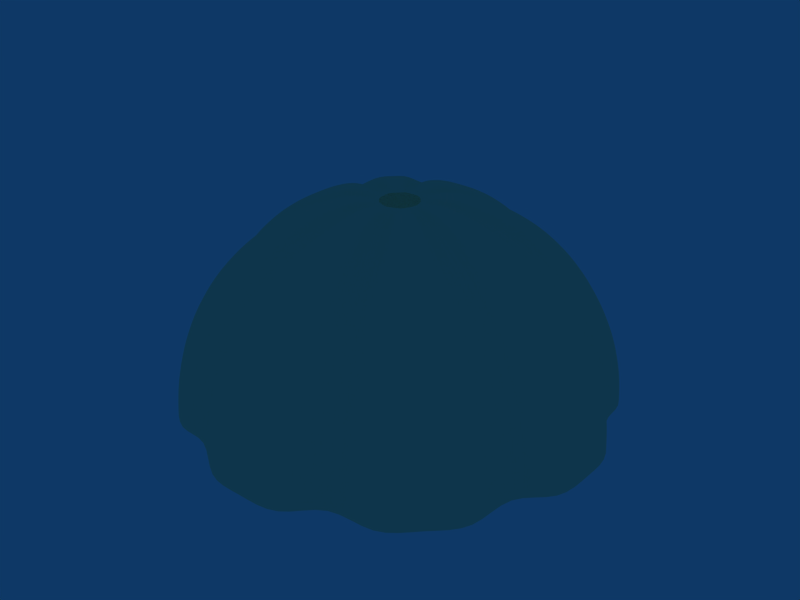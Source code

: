 # Source: parachute.blend  (saved by Blender 2.49.2; exported with 4.5.12 LTS)
import bpy
from mathutils import Matrix  # noqa: F401  (used for matrix-valued properties, if any)

bpy.ops.wm.read_factory_settings(use_empty=True)
scene = bpy.context.scene
scene.name = 'Scene'

# ---- collections
col_collection_1 = bpy.data.collections.new('Collection 1'); scene.collection.children.link(col_collection_1)

# ---- materials (node trees are filled in below, after node groups)
mat_material_001 = bpy.data.materials.new('Material.001')
mat_material_001.alpha_threshold = 0.0
mat_material_001.diffuse_color = (1.0, 0.9433, 0.7349, 1.0)
mat_material_001.roughness = 0.5
mat_material_001.line_color = (0.0, 0.0, 0.0, 0.9)

# ---- material node trees

# ---- world
world_world = bpy.data.worlds.new('World'); scene.world = world_world
world_world.color = (0.05656, 0.2208, 0.4)
world_world.use_sun_shadow = False
world_world.sun_shadow_jitter_overblur = 0.0
world_world.cycles.sampling_method = 'MANUAL'
world_world.cycles.sample_map_resolution = 256

# ---- meshes
me_parachute = bpy.data.meshes.new('Parachute')
me_parachute.from_pydata([(0.08626, -1.082e-08, 0.9542), (0.7653, -6.291e-10, 0.6314), (0.9808, 0.1951, -1.192e-07), (0.9761, 0.1942, 0.09802), (0.9619, 0.1913, 0.1951), (0.9386, 0.1867, 0.2903), (0.9061, 0.1802, 0.3827), (0.865, 0.1721, 0.4714), (0.8155, 0.1622, 0.5556), (0.7582, 0.1508, 0.6344), (0.6935, 0.1379, 0.7071), (0.6222, 0.1238, 0.773), (0.5449, 0.1084, 0.8315), (0.4623, 0.09196, 0.8819), (0.3753, 0.07466, 0.9239), (0.2847, 0.05663, 0.9569), (0.1913, 0.03806, 0.9808), (0.08652, 0.01721, 0.9552), (0.08135, 0.03379, 0.9564), (0.1621, 0.06722, 0.9435), (0.2412, 0.1, 0.922), (0.318, 0.1318, 0.8923), (0.3918, 0.1624, 0.8545), (0.4618, 0.1914, 0.8091), (0.5273, 0.2185, 0.7565), (0.5878, 0.2436, 0.6972), (0.6426, 0.2663, 0.6317), (0.6912, 0.2864, 0.5608), (0.7332, 0.3038, 0.485), (0.768, 0.3182, 0.4052), (0.7955, 0.3296, 0.322), (0.8154, 0.3378, 0.2364), (0.8273, 0.3428, 0.149), (0.8313, 0.3444, 0.06078), (0.8315, 0.5556, -1.192e-07), (0.8275, 0.5529, 0.09802), (0.8155, 0.5449, 0.1951), (0.7957, 0.5316, 0.2903), (0.7682, 0.5133, 0.3827), (0.7333, 0.49, 0.4714), (0.6913, 0.4619, 0.5556), (0.6427, 0.4295, 0.6344), (0.5879, 0.3928, 0.7071), (0.5275, 0.3525, 0.773), (0.4619, 0.3087, 0.8315), (0.392, 0.2619, 0.8819), (0.3182, 0.2126, 0.9239), (0.2414, 0.1613, 0.9569), (0.1622, 0.1084, 0.9808), (0.07335, 0.04901, 0.9552), (0.06099, 0.06099, 0.9542), (0.1366, 0.1366, 0.9744), (0.2032, 0.2032, 0.9508), (0.2679, 0.2679, 0.918), (0.33, 0.33, 0.8765), (0.3889, 0.3889, 0.8266), (0.4441, 0.4441, 0.7687), (0.495, 0.495, 0.7034), (0.5411, 0.5411, 0.6314), (0.5821, 0.5821, 0.5534), (0.6174, 0.6174, 0.4701), (0.6467, 0.6467, 0.3823), (0.6699, 0.6699, 0.2908), (0.6866, 0.6866, 0.1965), (0.6967, 0.6967, 0.1004), (0.7, 0.7, 0.03222), (0.5556, 0.8315, -1.192e-07), (0.5529, 0.8275, 0.09802), (0.5449, 0.8155, 0.1951), (0.5316, 0.7957, 0.2903), (0.5133, 0.7682, 0.3827), (0.49, 0.7333, 0.4714), (0.4619, 0.6913, 0.5556), (0.4295, 0.6427, 0.6344), (0.3928, 0.5879, 0.7071), (0.3524, 0.5275, 0.773), (0.3087, 0.4619, 0.8315), (0.2619, 0.392, 0.8819), (0.2126, 0.3182, 0.9239), (0.1613, 0.2414, 0.9569), (0.1084, 0.1622, 0.9808), (0.04901, 0.07335, 0.9552), (0.03361, 0.08153, 0.9564), (0.06704, 0.1622, 0.9435), (0.09983, 0.2414, 0.922), (0.1317, 0.3182, 0.8923), (0.1622, 0.392, 0.8545), (0.1912, 0.462, 0.8091), (0.2183, 0.5275, 0.7565), (0.2434, 0.588, 0.6972), (0.2661, 0.6428, 0.6317), (0.2862, 0.6914, 0.5608), (0.3036, 0.7333, 0.485), (0.318, 0.7682, 0.4052), (0.3294, 0.7957, 0.322), (0.3376, 0.8155, 0.2364), (0.3426, 0.8275, 0.149), (0.3443, 0.8315, 0.06078), (0.1951, 0.9808, -1.192e-07), (0.1942, 0.9761, 0.09802), (0.1913, 0.9619, 0.1951), (0.1867, 0.9386, 0.2903), (0.1802, 0.9061, 0.3827), (0.1721, 0.865, 0.4714), (0.1622, 0.8155, 0.5556), (0.1508, 0.7582, 0.6344), (0.1379, 0.6935, 0.7071), (0.1238, 0.6222, 0.773), (0.1084, 0.5449, 0.8315), (0.09196, 0.4623, 0.8819), (0.07466, 0.3753, 0.9239), (0.05663, 0.2847, 0.9569), (0.03806, 0.1913, 0.9808), (0.01721, 0.08652, 0.9552), (7.562e-09, 0.08626, 0.9542), (-4.905e-09, 0.1931, 0.9744), (-1.597e-08, 0.2874, 0.9508), (-1.597e-08, 0.3789, 0.918), (-3.81e-08, 0.4667, 0.8765), (-4.547e-08, 0.55, 0.8266), (-1.597e-08, 0.628, 0.7687), (2.091e-08, 0.7, 0.7034), (-6.76e-08, 0.7653, 0.6314), (-8.235e-08, 0.8232, 0.5534), (-2.335e-08, 0.8731, 0.4701), (5.042e-08, 0.9146, 0.3823), (-8.235e-08, 0.9474, 0.2908), (-8.235e-08, 0.971, 0.1965), (2.091e-08, 0.9852, 0.1004), (-1.561e-07, 0.99, 0.03222), (-0.1951, 0.9808, -1.192e-07), (-0.1942, 0.9761, 0.09802), (-0.1913, 0.9619, 0.1951), (-0.1867, 0.9386, 0.2903), (-0.1802, 0.9061, 0.3827), (-0.1721, 0.865, 0.4714), (-0.1622, 0.8155, 0.5556), (-0.1508, 0.7582, 0.6344), (-0.1379, 0.6935, 0.7071), (-0.1238, 0.6222, 0.773), (-0.1084, 0.5449, 0.8315), (-0.09196, 0.4623, 0.8819), (-0.07466, 0.3753, 0.9239), (-0.05663, 0.2847, 0.9569), (-0.03806, 0.1913, 0.9808), (-0.01721, 0.08652, 0.9552), (-0.03391, 0.08153, 0.9564), (-0.06734, 0.1622, 0.9435), (-0.1001, 0.2414, 0.922), (-0.132, 0.3182, 0.8923), (-0.1625, 0.392, 0.8545), (-0.1915, 0.462, 0.8091), (-0.2186, 0.5275, 0.7565), (-0.2437, 0.588, 0.6972), (-0.2664, 0.6428, 0.6317), (-0.2865, 0.6914, 0.5608), (-0.3039, 0.7333, 0.485), (-0.3183, 0.7682, 0.4052), (-0.3297, 0.7957, 0.322), (-0.3379, 0.8155, 0.2364), (-0.3429, 0.8275, 0.149), (-0.3446, 0.8315, 0.06078), (-0.5556, 0.8315, -1.192e-07), (-0.5529, 0.8275, 0.09802), (-0.5449, 0.8155, 0.1951), (-0.5316, 0.7957, 0.2903), (-0.5133, 0.7682, 0.3827), (-0.49, 0.7333, 0.4714), (-0.4619, 0.6913, 0.5556), (-0.4295, 0.6427, 0.6344), (-0.3928, 0.5879, 0.7071), (-0.3524, 0.5275, 0.773), (-0.3087, 0.4619, 0.8315), (-0.2619, 0.392, 0.8819), (-0.2126, 0.3182, 0.9239), (-0.1613, 0.2414, 0.9569), (-0.1084, 0.1622, 0.9808), (-0.04901, 0.07335, 0.9552), (-0.06099, 0.06099, 0.9542), (-0.1366, 0.1366, 0.9744), (-0.2032, 0.2032, 0.9508), (-0.2679, 0.2679, 0.918), (-0.33, 0.33, 0.8765), (-0.3889, 0.3889, 0.8266), (-0.4441, 0.4441, 0.7687), (-0.495, 0.495, 0.7034), (-0.5411, 0.5411, 0.6314), (-0.5821, 0.5821, 0.5534), (-0.6174, 0.6174, 0.4701), (-0.6467, 0.6467, 0.3823), (-0.6699, 0.6699, 0.2908), (-0.6866, 0.6866, 0.1965), (-0.6967, 0.6967, 0.1004), (-0.7, 0.7, 0.03222), (-0.8315, 0.5556, -1.192e-07), (-0.8275, 0.5529, 0.09802), (-0.8155, 0.5449, 0.1951), (-0.7957, 0.5316, 0.2903), (-0.7682, 0.5133, 0.3827), (-0.7333, 0.49, 0.4714), (-0.6913, 0.4619, 0.5556), (-0.6427, 0.4295, 0.6344), (-0.5879, 0.3928, 0.7071), (-0.5275, 0.3524, 0.773), (-0.4619, 0.3087, 0.8315), (-0.392, 0.2619, 0.8819), (-0.3182, 0.2126, 0.9239), (-0.2414, 0.1613, 0.9569), (-0.1622, 0.1084, 0.9808), (-0.07335, 0.04901, 0.9552), (-0.08165, 0.03379, 0.9564), (-0.1624, 0.06722, 0.9435), (-0.2415, 0.1, 0.922), (-0.3183, 0.1318, 0.8923), (-0.3921, 0.1624, 0.8545), (-0.4621, 0.1914, 0.8091), (-0.5276, 0.2185, 0.7565), (-0.5881, 0.2436, 0.6972), (-0.6429, 0.2663, 0.6317), (-0.6915, 0.2864, 0.5608), (-0.7335, 0.3038, 0.485), (-0.7683, 0.3182, 0.4052), (-0.7958, 0.3296, 0.322), (-0.8157, 0.3378, 0.2364), (-0.8276, 0.3428, 0.149), (-0.8316, 0.3444, 0.06078), (-0.9808, 0.1951, -1.192e-07), (-0.9761, 0.1942, 0.09802), (-0.9619, 0.1913, 0.1951), (-0.9386, 0.1867, 0.2903), (-0.9061, 0.1802, 0.3827), (-0.865, 0.1721, 0.4714), (-0.8155, 0.1622, 0.5556), (-0.7582, 0.1508, 0.6344), (-0.6935, 0.1379, 0.7071), (-0.6222, 0.1238, 0.773), (-0.5449, 0.1084, 0.8315), (-0.4623, 0.09196, 0.8819), (-0.3753, 0.07466, 0.9239), (-0.2847, 0.05663, 0.9569), (-0.1724, 0.03428, 0.9435), (-0.08652, 0.01721, 0.9552), (-0.08626, -1.902e-08, 0.9542), (-0.1931, -8.005e-09, 0.9744), (-0.2874, -2.645e-08, 0.9508), (-0.3789, -5.226e-08, 0.918), (-0.4667, -5.964e-08, 0.8765), (-0.55, -9.652e-08, 0.8266), (-0.628, -1.538e-08, 0.7687), (-0.7, -1.538e-08, 0.7034), (-0.7653, -1.039e-07, 0.6314), (-0.8232, -1.039e-07, 0.5534), (-0.8731, -1.538e-08, 0.4701), (-0.9146, 2.888e-08, 0.3823), (-0.9474, -1.629e-07, 0.2908), (-0.971, -1.334e-07, 0.1965), (-0.9852, -1.039e-07, 0.1004), (-0.99, -3.252e-07, 0.03222), (-0.9808, -0.1951, -1.192e-07), (-0.9761, -0.1942, 0.09802), (-0.9619, -0.1913, 0.1951), (-0.9386, -0.1867, 0.2903), (-0.9061, -0.1802, 0.3827), (-0.865, -0.1721, 0.4714), (-0.8155, -0.1622, 0.5556), (-0.7582, -0.1508, 0.6344), (-0.6935, -0.1379, 0.7071), (-0.6222, -0.1238, 0.773), (-0.5449, -0.1084, 0.8315), (-0.4623, -0.09196, 0.8819), (-0.3753, -0.07466, 0.9239), (-0.2847, -0.05663, 0.9569), (-0.1913, -0.03806, 0.9808), (-0.08652, -0.01721, 0.9552), (-0.08165, -0.03373, 0.9564), (-0.1624, -0.06716, 0.9435), (-0.2415, -0.09995, 0.922), (-0.3183, -0.1318, 0.8923), (-0.3921, -0.1623, 0.8545), (-0.4621, -0.1913, 0.8091), (-0.5276, -0.2185, 0.7565), (-0.5881, -0.2435, 0.6972), (-0.6429, -0.2662, 0.6317), (-0.6915, -0.2863, 0.5608), (-0.7335, -0.3037, 0.485), (-0.7683, -0.3182, 0.4052), (-0.7958, -0.3296, 0.322), (-0.8157, -0.3378, 0.2364), (-0.8276, -0.3427, 0.149), (-0.8316, -0.3444, 0.06078), (-0.8315, -0.5556, -1.192e-07), (-0.8275, -0.5529, 0.09802), (-0.8155, -0.5449, 0.1951), (-0.7957, -0.5316, 0.2903), (-0.7682, -0.5133, 0.3827), (-0.7333, -0.49, 0.4714), (-0.6913, -0.4619, 0.5556), (-0.6427, -0.4295, 0.6344), (-0.5879, -0.3928, 0.7071), (-0.5275, -0.3524, 0.773), (-0.4619, -0.3087, 0.8315), (-0.392, -0.2619, 0.8819), (-0.3182, -0.2126, 0.9239), (-0.2414, -0.1613, 0.9569), (-0.1622, -0.1084, 0.9808), (-0.07335, -0.04901, 0.9552), (-0.06099, -0.06099, 0.9542), (-0.1366, -0.1366, 0.9744), (-0.2032, -0.2032, 0.9508), (-0.2679, -0.2679, 0.918), (-0.33, -0.33, 0.8765), (-0.3889, -0.3889, 0.8266), (-0.4441, -0.4441, 0.7687), (-0.495, -0.495, 0.7034), (-0.5411, -0.5411, 0.6314), (-0.5821, -0.5821, 0.5534), (-0.6174, -0.6174, 0.4701), (-0.6467, -0.6467, 0.3823), (-0.6699, -0.6699, 0.2908), (-0.6866, -0.6866, 0.1965), (-0.6967, -0.6967, 0.1004), (-0.7, -0.7, 0.03222), (-0.5556, -0.8315, -1.192e-07), (-0.5529, -0.8275, 0.09802), (-0.5449, -0.8155, 0.1951), (-0.5316, -0.7957, 0.2903), (-0.5133, -0.7682, 0.3827), (-0.49, -0.7333, 0.4714), (-0.4619, -0.6913, 0.5556), (-0.4295, -0.6427, 0.6344), (-0.3928, -0.5879, 0.7071), (-0.3524, -0.5275, 0.773), (-0.3087, -0.4619, 0.8315), (-0.2619, -0.392, 0.8819), (-0.2126, -0.3182, 0.9239), (-0.1613, -0.2414, 0.9569), (-0.1084, -0.1622, 0.9808), (-0.04901, -0.07335, 0.9552), (-0.03391, -0.08147, 0.9564), (-0.06734, -0.1622, 0.9435), (-0.1001, -0.2413, 0.922), (-0.132, -0.3182, 0.8923), (-0.1625, -0.3919, 0.8545), (-0.1915, -0.4619, 0.8091), (-0.2186, -0.5275, 0.7565), (-0.2437, -0.5879, 0.6972), (-0.2664, -0.6427, 0.6317), (-0.2865, -0.6913, 0.5608), (-0.3039, -0.7333, 0.485), (-0.3183, -0.7682, 0.4052), (-0.3297, -0.7957, 0.322), (-0.3379, -0.8155, 0.2364), (-0.3429, -0.8275, 0.149), (-0.3446, -0.8315, 0.06078), (-0.1951, -0.9808, -1.192e-07), (-0.1942, -0.9761, 0.09802), (-0.1913, -0.9619, 0.1951), (-0.1867, -0.9386, 0.2903), (-0.1802, -0.9061, 0.3827), (-0.1721, -0.865, 0.4714), (-0.1622, -0.8155, 0.5556), (-0.1508, -0.7582, 0.6344), (-0.1379, -0.6935, 0.7071), (-0.1238, -0.6222, 0.773), (-0.1084, -0.5449, 0.8315), (-0.09196, -0.4623, 0.8819), (-0.07466, -0.3753, 0.9239), (-0.05663, -0.2847, 0.9569), (-0.03806, -0.1913, 0.9808), (-0.01721, -0.08652, 0.9552), (2.395e-08, -0.08626, 0.9542), (2.46e-08, -0.1931, 0.9744), (5.779e-08, -0.2874, 0.9508), (5.779e-08, -0.3789, 0.918), (1.02e-07, -0.4667, 0.8765), (1.537e-07, -0.55, 0.8266), (6.517e-08, -0.628, 0.7687), (3.566e-08, -0.7, 0.7034), (1.389e-07, -0.7653, 0.6314), (1.684e-07, -0.8232, 0.5534), (9.467e-08, -0.8731, 0.4701), (2.091e-08, -0.9146, 0.3823), (1.979e-07, -0.9474, 0.2908), (2.717e-07, -0.971, 0.1965), (1.684e-07, -0.9852, 0.1004), (4.487e-07, -0.99, 0.03222), (0.1951, -0.9808, -1.192e-07), (0.1942, -0.9761, 0.09802), (0.1913, -0.9619, 0.1951), (0.1867, -0.9386, 0.2903), (0.1802, -0.9061, 0.3827), (0.1721, -0.865, 0.4714), (0.1622, -0.8155, 0.5556), (0.1508, -0.7582, 0.6344), (0.1379, -0.6935, 0.7071), (0.1238, -0.6222, 0.773), (0.1084, -0.5449, 0.8315), (0.09196, -0.4623, 0.8819), (0.07466, -0.3753, 0.9239), (0.05663, -0.2847, 0.9569), (0.03806, -0.1913, 0.9808), (0.01721, -0.08652, 0.9552), (0.03361, -0.08147, 0.9564), (0.06704, -0.1622, 0.9435), (0.09983, -0.2413, 0.922), (0.1317, -0.3182, 0.8923), (0.1622, -0.3919, 0.8545), (0.1912, -0.4619, 0.8091), (0.2183, -0.5275, 0.7565), (0.2434, -0.5879, 0.6972), (0.2661, -0.6427, 0.6317), (0.2862, -0.6913, 0.5608), (0.3036, -0.7333, 0.485), (0.318, -0.7682, 0.4052), (0.3294, -0.7957, 0.322), (0.3376, -0.8155, 0.2364), (0.3426, -0.8275, 0.149), (0.3443, -0.8315, 0.06078), (0.5556, -0.8315, -1.192e-07), (0.5529, -0.8275, 0.09802), (0.5449, -0.8155, 0.1951), (0.5316, -0.7957, 0.2903), (0.5133, -0.7682, 0.3827), (0.49, -0.7333, 0.4714), (0.4619, -0.6913, 0.5556), (0.4295, -0.6427, 0.6344), (0.3928, -0.5879, 0.7071), (0.3524, -0.5275, 0.773), (0.3087, -0.4619, 0.8315), (0.2619, -0.392, 0.8819), (0.2126, -0.3182, 0.9239), (0.1613, -0.2414, 0.9569), (0.1084, -0.1622, 0.9808), (0.04901, -0.07335, 0.9552), (0.06099, -0.06099, 0.9542), (0.1366, -0.1366, 0.9744), (0.2032, -0.2032, 0.9508), (0.2679, -0.2679, 0.918), (0.33, -0.33, 0.8765), (0.3889, -0.3889, 0.8266), (0.4441, -0.4441, 0.7687), (0.495, -0.495, 0.7034), (0.5411, -0.5411, 0.6314), (0.5821, -0.5821, 0.5534), (0.6174, -0.6174, 0.4701), (0.6467, -0.6467, 0.3823), (0.6699, -0.6699, 0.2908), (0.6866, -0.6866, 0.1965), (0.6967, -0.6967, 0.1004), (0.7, -0.7, 0.03222), (0.8315, -0.5556, -1.192e-07), (0.8275, -0.5529, 0.09802), (0.8155, -0.5449, 0.1951), (0.7957, -0.5316, 0.2903), (0.7682, -0.5133, 0.3827), (0.7333, -0.49, 0.4714), (0.6913, -0.4619, 0.5556), (0.6427, -0.4295, 0.6344), (0.5879, -0.3928, 0.7071), (0.5275, -0.3524, 0.773), (0.4619, -0.3087, 0.8315), (0.392, -0.2619, 0.8819), (0.3182, -0.2126, 0.9239), (0.2414, -0.1613, 0.9569), (0.1622, -0.1084, 0.9808), (0.07335, -0.04901, 0.9552), (0.08135, -0.03373, 0.9564), (0.1621, -0.06716, 0.9435), (0.2412, -0.09995, 0.922), (0.318, -0.1318, 0.8923), (0.3918, -0.1623, 0.8545), (0.4618, -0.1913, 0.8091), (0.5273, -0.2185, 0.7565), (0.5878, -0.2435, 0.6972), (0.6426, -0.2662, 0.6317), (0.6912, -0.2863, 0.5608), (0.7332, -0.3037, 0.485), (0.768, -0.3182, 0.4052), (0.7955, -0.3296, 0.322), (0.8154, -0.3378, 0.2364), (0.8273, -0.3427, 0.149), (0.8313, -0.3444, 0.06078), (0.9808, -0.1951, -1.192e-07), (0.9761, -0.1942, 0.09802), (0.9619, -0.1913, 0.1951), (0.9386, -0.1867, 0.2903), (0.9061, -0.1802, 0.3827), (0.865, -0.1721, 0.4714), (0.8155, -0.1622, 0.5556), (0.7582, -0.1508, 0.6344), (0.6935, -0.1379, 0.7071), (0.6222, -0.1238, 0.773), (0.5449, -0.1084, 0.8315), (0.4623, -0.09196, 0.8819), (0.3753, -0.07466, 0.9239), (0.2847, -0.05663, 0.9569), (0.1913, -0.03806, 0.9808), (0.08652, -0.01721, 0.9552), (0.1931, 1.412e-08, 0.9744), (0.2874, 6.576e-08, 0.9508), (0.3789, 6.576e-08, 0.918), (0.4667, 8.788e-08, 0.8765), (0.55, 2.133e-07, 0.8266), (0.628, 9.526e-08, 0.7687), (0.7, 8.788e-08, 0.7034), (0.8232, 2.207e-07, 0.5534), (0.8731, 1.321e-07, 0.4701), (0.9146, 5.838e-08, 0.3823), (0.9474, 2.797e-07, 0.2908), (0.971, 2.797e-07, 0.1965), (0.9852, 1.764e-07, 0.1004), (0.99, 4.714e-07, 0.03222)], [], [(511, 2, 3, 510), (510, 3, 4, 509), (509, 4, 5, 508), (508, 5, 6, 507), (507, 6, 7, 506), (506, 7, 8, 505), (505, 8, 9, 1), (1, 9, 10, 504), (504, 10, 11, 503), (503, 11, 12, 502), (502, 12, 13, 501), (501, 13, 14, 500), (500, 14, 15, 499), (499, 15, 16, 498), (17, 0, 498, 16), (16, 19, 18, 17), (15, 20, 19, 16), (14, 21, 20, 15), (13, 22, 21, 14), (12, 23, 22, 13), (11, 24, 23, 12), (10, 25, 24, 11), (9, 26, 25, 10), (8, 27, 26, 9), (7, 28, 27, 8), (6, 29, 28, 7), (5, 30, 29, 6), (4, 31, 30, 5), (3, 32, 31, 4), (2, 33, 32, 3), (33, 34, 35, 32), (32, 35, 36, 31), (31, 36, 37, 30), (30, 37, 38, 29), (29, 38, 39, 28), (28, 39, 40, 27), (27, 40, 41, 26), (26, 41, 42, 25), (25, 42, 43, 24), (24, 43, 44, 23), (23, 44, 45, 22), (22, 45, 46, 21), (21, 46, 47, 20), (20, 47, 48, 19), (19, 48, 49, 18), (48, 51, 50, 49), (47, 52, 51, 48), (46, 53, 52, 47), (45, 54, 53, 46), (44, 55, 54, 45), (43, 56, 55, 44), (42, 57, 56, 43), (41, 58, 57, 42), (40, 59, 58, 41), (39, 60, 59, 40), (38, 61, 60, 39), (37, 62, 61, 38), (36, 63, 62, 37), (35, 64, 63, 36), (34, 65, 64, 35), (65, 66, 67, 64), (64, 67, 68, 63), (63, 68, 69, 62), (62, 69, 70, 61), (61, 70, 71, 60), (60, 71, 72, 59), (59, 72, 73, 58), (58, 73, 74, 57), (57, 74, 75, 56), (56, 75, 76, 55), (55, 76, 77, 54), (54, 77, 78, 53), (53, 78, 79, 52), (52, 79, 80, 51), (51, 80, 81, 50), (80, 83, 82, 81), (79, 84, 83, 80), (78, 85, 84, 79), (77, 86, 85, 78), (76, 87, 86, 77), (75, 88, 87, 76), (74, 89, 88, 75), (73, 90, 89, 74), (72, 91, 90, 73), (71, 92, 91, 72), (70, 93, 92, 71), (69, 94, 93, 70), (68, 95, 94, 69), (67, 96, 95, 68), (66, 97, 96, 67), (97, 98, 99, 96), (96, 99, 100, 95), (95, 100, 101, 94), (94, 101, 102, 93), (93, 102, 103, 92), (92, 103, 104, 91), (91, 104, 105, 90), (90, 105, 106, 89), (89, 106, 107, 88), (88, 107, 108, 87), (87, 108, 109, 86), (86, 109, 110, 85), (85, 110, 111, 84), (84, 111, 112, 83), (83, 112, 113, 82), (112, 115, 114, 113), (111, 116, 115, 112), (110, 117, 116, 111), (109, 118, 117, 110), (108, 119, 118, 109), (107, 120, 119, 108), (106, 121, 120, 107), (105, 122, 121, 106), (104, 123, 122, 105), (103, 124, 123, 104), (102, 125, 124, 103), (101, 126, 125, 102), (100, 127, 126, 101), (99, 128, 127, 100), (98, 129, 128, 99), (129, 130, 131, 128), (128, 131, 132, 127), (127, 132, 133, 126), (126, 133, 134, 125), (125, 134, 135, 124), (124, 135, 136, 123), (123, 136, 137, 122), (122, 137, 138, 121), (121, 138, 139, 120), (120, 139, 140, 119), (119, 140, 141, 118), (118, 141, 142, 117), (117, 142, 143, 116), (116, 143, 144, 115), (115, 144, 145, 114), (144, 147, 146, 145), (143, 148, 147, 144), (142, 149, 148, 143), (141, 150, 149, 142), (140, 151, 150, 141), (139, 152, 151, 140), (138, 153, 152, 139), (137, 154, 153, 138), (136, 155, 154, 137), (135, 156, 155, 136), (134, 157, 156, 135), (133, 158, 157, 134), (132, 159, 158, 133), (131, 160, 159, 132), (130, 161, 160, 131), (161, 162, 163, 160), (160, 163, 164, 159), (159, 164, 165, 158), (158, 165, 166, 157), (157, 166, 167, 156), (156, 167, 168, 155), (155, 168, 169, 154), (154, 169, 170, 153), (153, 170, 171, 152), (152, 171, 172, 151), (151, 172, 173, 150), (150, 173, 174, 149), (149, 174, 175, 148), (148, 175, 176, 147), (147, 176, 177, 146), (176, 179, 178, 177), (175, 180, 179, 176), (174, 181, 180, 175), (173, 182, 181, 174), (172, 183, 182, 173), (171, 184, 183, 172), (170, 185, 184, 171), (169, 186, 185, 170), (168, 187, 186, 169), (167, 188, 187, 168), (166, 189, 188, 167), (165, 190, 189, 166), (164, 191, 190, 165), (163, 192, 191, 164), (162, 193, 192, 163), (193, 194, 195, 192), (192, 195, 196, 191), (191, 196, 197, 190), (190, 197, 198, 189), (189, 198, 199, 188), (188, 199, 200, 187), (187, 200, 201, 186), (186, 201, 202, 185), (185, 202, 203, 184), (184, 203, 204, 183), (183, 204, 205, 182), (182, 205, 206, 181), (181, 206, 207, 180), (180, 207, 208, 179), (179, 208, 209, 178), (208, 211, 210, 209), (207, 212, 211, 208), (206, 213, 212, 207), (205, 214, 213, 206), (204, 215, 214, 205), (203, 216, 215, 204), (202, 217, 216, 203), (201, 218, 217, 202), (200, 219, 218, 201), (199, 220, 219, 200), (198, 221, 220, 199), (197, 222, 221, 198), (196, 223, 222, 197), (195, 224, 223, 196), (194, 225, 224, 195), (225, 226, 227, 224), (224, 227, 228, 223), (223, 228, 229, 222), (222, 229, 230, 221), (221, 230, 231, 220), (220, 231, 232, 219), (219, 232, 233, 218), (218, 233, 234, 217), (217, 234, 235, 216), (216, 235, 236, 215), (215, 236, 237, 214), (214, 237, 238, 213), (213, 238, 239, 212), (212, 239, 240, 211), (211, 240, 241, 210), (240, 243, 242, 241), (239, 244, 243, 240), (238, 245, 244, 239), (237, 246, 245, 238), (236, 247, 246, 237), (235, 248, 247, 236), (234, 249, 248, 235), (233, 250, 249, 234), (232, 251, 250, 233), (231, 252, 251, 232), (230, 253, 252, 231), (229, 254, 253, 230), (228, 255, 254, 229), (227, 256, 255, 228), (226, 257, 256, 227), (257, 258, 259, 256), (256, 259, 260, 255), (255, 260, 261, 254), (254, 261, 262, 253), (253, 262, 263, 252), (252, 263, 264, 251), (251, 264, 265, 250), (250, 265, 266, 249), (249, 266, 267, 248), (248, 267, 268, 247), (247, 268, 269, 246), (246, 269, 270, 245), (245, 270, 271, 244), (244, 271, 272, 243), (243, 272, 273, 242), (272, 275, 274, 273), (271, 276, 275, 272), (270, 277, 276, 271), (269, 278, 277, 270), (268, 279, 278, 269), (267, 280, 279, 268), (266, 281, 280, 267), (265, 282, 281, 266), (264, 283, 282, 265), (263, 284, 283, 264), (262, 285, 284, 263), (261, 286, 285, 262), (260, 287, 286, 261), (259, 288, 287, 260), (258, 289, 288, 259), (289, 290, 291, 288), (288, 291, 292, 287), (287, 292, 293, 286), (286, 293, 294, 285), (285, 294, 295, 284), (284, 295, 296, 283), (283, 296, 297, 282), (282, 297, 298, 281), (281, 298, 299, 280), (280, 299, 300, 279), (279, 300, 301, 278), (278, 301, 302, 277), (277, 302, 303, 276), (276, 303, 304, 275), (275, 304, 305, 274), (304, 307, 306, 305), (303, 308, 307, 304), (302, 309, 308, 303), (301, 310, 309, 302), (300, 311, 310, 301), (299, 312, 311, 300), (298, 313, 312, 299), (297, 314, 313, 298), (296, 315, 314, 297), (295, 316, 315, 296), (294, 317, 316, 295), (293, 318, 317, 294), (292, 319, 318, 293), (291, 320, 319, 292), (290, 321, 320, 291), (321, 322, 323, 320), (320, 323, 324, 319), (319, 324, 325, 318), (318, 325, 326, 317), (317, 326, 327, 316), (316, 327, 328, 315), (315, 328, 329, 314), (314, 329, 330, 313), (313, 330, 331, 312), (312, 331, 332, 311), (311, 332, 333, 310), (310, 333, 334, 309), (309, 334, 335, 308), (308, 335, 336, 307), (307, 336, 337, 306), (336, 339, 338, 337), (335, 340, 339, 336), (334, 341, 340, 335), (333, 342, 341, 334), (332, 343, 342, 333), (331, 344, 343, 332), (330, 345, 344, 331), (329, 346, 345, 330), (328, 347, 346, 329), (327, 348, 347, 328), (326, 349, 348, 327), (325, 350, 349, 326), (324, 351, 350, 325), (323, 352, 351, 324), (322, 353, 352, 323), (353, 354, 355, 352), (352, 355, 356, 351), (351, 356, 357, 350), (350, 357, 358, 349), (349, 358, 359, 348), (348, 359, 360, 347), (347, 360, 361, 346), (346, 361, 362, 345), (345, 362, 363, 344), (344, 363, 364, 343), (343, 364, 365, 342), (342, 365, 366, 341), (341, 366, 367, 340), (340, 367, 368, 339), (339, 368, 369, 338), (368, 371, 370, 369), (367, 372, 371, 368), (366, 373, 372, 367), (365, 374, 373, 366), (364, 375, 374, 365), (363, 376, 375, 364), (362, 377, 376, 363), (361, 378, 377, 362), (360, 379, 378, 361), (359, 380, 379, 360), (358, 381, 380, 359), (357, 382, 381, 358), (356, 383, 382, 357), (355, 384, 383, 356), (354, 385, 384, 355), (385, 386, 387, 384), (384, 387, 388, 383), (383, 388, 389, 382), (382, 389, 390, 381), (381, 390, 391, 380), (380, 391, 392, 379), (379, 392, 393, 378), (378, 393, 394, 377), (377, 394, 395, 376), (376, 395, 396, 375), (375, 396, 397, 374), (374, 397, 398, 373), (373, 398, 399, 372), (372, 399, 400, 371), (371, 400, 401, 370), (400, 403, 402, 401), (399, 404, 403, 400), (398, 405, 404, 399), (397, 406, 405, 398), (396, 407, 406, 397), (395, 408, 407, 396), (394, 409, 408, 395), (393, 410, 409, 394), (392, 411, 410, 393), (391, 412, 411, 392), (390, 413, 412, 391), (389, 414, 413, 390), (388, 415, 414, 389), (387, 416, 415, 388), (386, 417, 416, 387), (417, 418, 419, 416), (416, 419, 420, 415), (415, 420, 421, 414), (414, 421, 422, 413), (413, 422, 423, 412), (412, 423, 424, 411), (411, 424, 425, 410), (410, 425, 426, 409), (409, 426, 427, 408), (408, 427, 428, 407), (407, 428, 429, 406), (406, 429, 430, 405), (405, 430, 431, 404), (404, 431, 432, 403), (403, 432, 433, 402), (432, 435, 434, 433), (431, 436, 435, 432), (430, 437, 436, 431), (429, 438, 437, 430), (428, 439, 438, 429), (427, 440, 439, 428), (426, 441, 440, 427), (425, 442, 441, 426), (424, 443, 442, 425), (423, 444, 443, 424), (422, 445, 444, 423), (421, 446, 445, 422), (420, 447, 446, 421), (419, 448, 447, 420), (418, 449, 448, 419), (449, 450, 451, 448), (448, 451, 452, 447), (447, 452, 453, 446), (446, 453, 454, 445), (445, 454, 455, 444), (444, 455, 456, 443), (443, 456, 457, 442), (442, 457, 458, 441), (441, 458, 459, 440), (440, 459, 460, 439), (439, 460, 461, 438), (438, 461, 462, 437), (437, 462, 463, 436), (436, 463, 464, 435), (435, 464, 465, 434), (464, 467, 466, 465), (463, 468, 467, 464), (462, 469, 468, 463), (461, 470, 469, 462), (460, 471, 470, 461), (459, 472, 471, 460), (458, 473, 472, 459), (457, 474, 473, 458), (456, 475, 474, 457), (455, 476, 475, 456), (454, 477, 476, 455), (453, 478, 477, 454), (452, 479, 478, 453), (451, 480, 479, 452), (450, 481, 480, 451), (481, 482, 483, 480), (480, 483, 484, 479), (479, 484, 485, 478), (478, 485, 486, 477), (477, 486, 487, 476), (476, 487, 488, 475), (475, 488, 489, 474), (474, 489, 490, 473), (473, 490, 491, 472), (472, 491, 492, 471), (471, 492, 493, 470), (470, 493, 494, 469), (469, 494, 495, 468), (468, 495, 496, 467), (467, 496, 497, 466), (0, 497, 496, 498), (495, 499, 498, 496), (494, 500, 499, 495), (493, 501, 500, 494), (492, 502, 501, 493), (491, 503, 502, 492), (490, 504, 503, 491), (489, 1, 504, 490), (488, 505, 1, 489), (487, 506, 505, 488), (486, 507, 506, 487), (485, 508, 507, 486), (484, 509, 508, 485), (483, 510, 509, 484), (482, 511, 510, 483)])
me_parachute.materials.append(mat_material_001)
me_parachute.use_remesh_preserve_volume = False
me_parachute.use_remesh_preserve_attributes = False
me_parachute.use_mirror_vertex_groups = False
me_parachute.update()

# ---- objects
ob_parachute = bpy.data.objects.new('Parachute', me_parachute)

# ---- transforms, parenting, visibility, modifiers, constraints
ob_parachute.location = (0.0, 0.0, 0.0)
ob_parachute.lock_rotations_4d = False
ob_parachute.empty_display_type = 'ARROWS'
ob_parachute.lineart.crease_threshold = 0.0
_m = ob_parachute.modifiers.new('Subsurf', 'SUBSURF')
_m.uv_smooth = 'PRESERVE_CORNERS'
_m.quality = 2
_m.show_only_control_edges = False

# ---- collection membership
col_collection_1.objects.link(ob_parachute)

# ---- scene / render settings (as saved in the file)
scene.frame_start = 1; scene.frame_end = 250; scene.frame_set(1)
scene.render.engine = 'BLENDER_EEVEE_NEXT'
scene.render.image_settings.file_format = 'JPEG'
scene.render.image_settings.color_mode = 'RGB'
scene.render.image_settings.compression = 90
scene.render.resolution_x = 800
scene.render.resolution_y = 600
scene.render.pixel_aspect_x = 100.0
scene.render.pixel_aspect_y = 100.0
scene.render.fps = 25
scene.render.dither_intensity = 0.0
scene.render.use_compositing = False
scene.render.use_sequencer = False
scene.render.bake_margin = 2
scene.render.bake_bias = 0.0
scene.render.use_stamp_time = False
scene.render.use_stamp_date = False
scene.render.use_stamp_frame = False
scene.render.use_stamp_camera = False
scene.render.use_stamp_scene = False
scene.render.use_stamp_filename = False
scene.render.use_stamp_render_time = False
scene.render.stamp_font_size = 0
scene.cycles.use_denoising = False
scene.cycles.samples = 10
scene.cycles.sampling_pattern = 'TABULATED_SOBOL'
scene.cycles.light_sampling_threshold = 0.0
scene.cycles.use_adaptive_sampling = False
scene.cycles.use_light_tree = False
scene.cycles.blur_glossy = 0.0
scene.cycles.volume_bounces = 1
scene.cycles.pixel_filter_type = 'GAUSSIAN'
scene.cycles.sample_clamp_indirect = 0.0
scene.view_settings.view_transform = 'Raw'
bpy.context.view_layer.update()

# ---- added for rendering (the .blend has no active camera): camera
cam_auto = bpy.data.cameras.new('AutoCamera')
cam_auto.lens = 50.0
cam_auto.sensor_width = 36.0
cam_auto.clip_end = 1000.0
ob_auto_camera = bpy.data.objects.new('AutoCamera', cam_auto)
scene.collection.objects.link(ob_auto_camera)
ob_auto_camera.location = (2.74508, -3.2941, 2.68646)
ob_auto_camera.rotation_euler = (1.09748, -7.21219e-08, 0.694738)
scene.camera = ob_auto_camera
bpy.context.view_layer.update()
